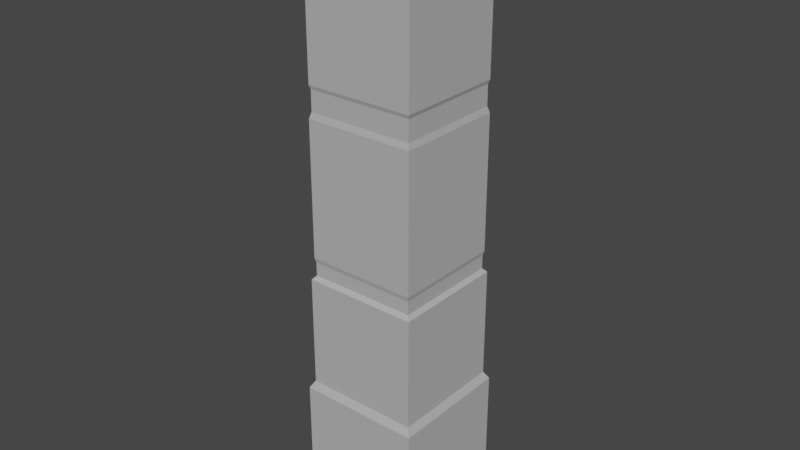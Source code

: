 # Source: bastya.blend  (saved by Blender 2.83.20; exported with 4.5.12 LTS)
import bpy
from mathutils import Matrix  # noqa: F401  (used for matrix-valued properties, if any)

bpy.ops.wm.read_factory_settings(use_empty=True)
scene = bpy.context.scene
scene.name = 'Scene'

# ---- collections
col_collection = bpy.data.collections.new('Collection'); scene.collection.children.link(col_collection)

# ---- materials (node trees are filled in below, after node groups)
mat_silverwall = bpy.data.materials.new('silverWall')
mat_silverwall.use_transparent_shadow = False

# ---- material node trees
mat_silverwall.use_nodes = True; mat_silverwall.node_tree.nodes.clear()
_N = mat_silverwall.node_tree.nodes; _L = mat_silverwall.node_tree.links
n0 = _N.new('ShaderNodeOutputMaterial'); n0.name = 'Material Output'; n0.location = (300, 300)
n1 = _N.new('ShaderNodeBsdfPrincipled'); n1.name = 'Principled BSDF'; n1.location = (10, 300)
n1.distribution = 'GGX'
n1.subsurface_method = 'BURLEY'
n1.inputs[0].default_value = (0.5222, 0.5222, 0.5222, 1.0)
n1.inputs[1].default_value = 0.1749
n1.inputs[2].default_value = 0.7409
n1.inputs[3].default_value = 1.45
n1.inputs[13].default_value = 0.3034
n1.inputs[14].default_value = (0.9373, 0.9373, 0.9373, 1.0)
n1.inputs[27].default_value = (0.0, 0.0, 0.0, 1.0)
n1.inputs[28].default_value = 1.0
_L.new(n1.outputs[0], n0.inputs[0])
n0.is_active_output = True

# ---- world
world_world = bpy.data.worlds.new('World'); scene.world = world_world
world_world.use_nodes = True; world_world.node_tree.nodes.clear()
_N = world_world.node_tree.nodes; _L = world_world.node_tree.links
n0 = _N.new('ShaderNodeOutputWorld'); n0.name = 'World Output'; n0.location = (300, 300)
n1 = _N.new('ShaderNodeBackground'); n1.name = 'Background'; n1.location = (10, 300)
n1.inputs[0].default_value = (0.05088, 0.05088, 0.05088, 1.0)
_L.new(n1.outputs[0], n0.inputs[0])
n0.is_active_output = True
world_world.color = (0.05088, 0.05088, 0.05088)
world_world.use_sun_shadow = False
world_world.sun_shadow_jitter_overblur = 0.0

# ---- meshes
me_cube = bpy.data.meshes.new('Cube')
me_cube.from_pydata([(1.0, 1.0, 1.0), (1.0, 1.0, -1.0), (1.0, -1.0, 1.0), (1.0, -1.0, -1.0), (-1.0, 1.0, 1.0), (-1.0, 1.0, -1.0), (-1.0, -1.0, 1.0), (-1.0, -1.0, -1.0), (0.9603, -0.9603, 1.069), (-0.9603, -0.9603, 1.069), (0.9603, 0.9603, 1.069), (-0.9603, 0.9603, 1.069), (0.9293, -0.9293, 1.121), (-0.9293, -0.9293, 1.121), (0.9293, 0.9293, 1.121), (-0.9293, 0.9293, 1.121), (0.9293, -0.9293, 2.935), (-0.9293, -0.9293, 2.935), (0.9293, 0.9293, 2.935), (-0.9293, 0.9293, 2.935), (0.8726, -0.8726, 2.999), (-0.8726, -0.8726, 2.999), (0.8726, 0.8726, 2.999), (-0.8726, 0.8726, 2.999), (0.8726, -0.8726, 3.217), (-0.8726, -0.8726, 3.217), (0.8726, 0.8726, 3.217), (-0.8726, 0.8726, 3.217), (0.8911, -0.8911, 3.293), (-0.8911, -0.8911, 3.293), (0.8911, 0.8911, 3.293), (-0.8911, 0.8911, 3.293), (0.8911, -0.8911, 5.489), (-0.8911, -0.8911, 5.489), (0.8911, 0.8911, 5.489), (-0.8911, 0.8911, 5.489), (0.8623, -0.8623, 5.585), (-0.8623, -0.8623, 5.585), (0.8623, 0.8623, 5.585), (-0.8623, 0.8623, 5.585), (0.8623, -0.8623, 5.916), (-0.8623, -0.8623, 5.916), (0.8623, 0.8623, 5.916), (-0.8623, 0.8623, 5.916), (0.8822, -0.8822, 5.978), (-0.8822, -0.8822, 5.978), (0.8822, 0.8822, 5.978), (-0.8822, 0.8822, 5.978), (0.8822, -0.8822, 7.632), (-0.8822, -0.8822, 7.632), (0.8822, 0.8822, 7.632), (-0.8822, 0.8822, 7.632), (0.9087, -0.9087, 7.713), (-0.9087, -0.9087, 7.713), (0.9087, 0.9087, 7.713), (-0.9087, 0.9087, 7.713), (0.7284, -0.7284, 8.277), (-0.7284, -0.7284, 8.277), (0.7284, 0.7284, 8.277), (-0.7284, 0.7284, 8.277), (0.9087, -0.9087, 8.277), (-0.9087, -0.9087, 8.277), (0.9087, 0.9087, 8.277), (-0.9087, 0.9087, 8.277), (0.7284, -0.7284, 7.809), (-0.7284, -0.7284, 7.809), (0.7284, 0.7284, 7.809), (-0.7284, 0.7284, 7.809), (0.4544, -0.9087, 8.277), (0.0, -0.9087, 8.277), (-0.4544, -0.9087, 8.277), (0.9087, 0.4544, 8.277), (0.9087, 0.0, 8.277), (0.9087, -0.4544, 8.277), (-0.9087, -0.4544, 8.277), (-0.9087, 0.0, 8.277), (-0.9087, 0.4544, 8.277), (-0.4544, 0.9087, 8.277), (0.0, 0.9087, 8.277), (0.4544, 0.9087, 8.277), (0.3642, -0.7284, 8.277), (0.0, -0.7284, 8.277), (-0.3642, -0.7284, 8.277), (0.7284, 0.3642, 8.277), (0.7284, 0.0, 8.277), (0.7284, -0.3642, 8.277), (-0.7284, -0.3642, 8.277), (-0.7284, 0.0, 8.277), (-0.7284, 0.3642, 8.277), (-0.3642, 0.7284, 8.277), (0.0, 0.7284, 8.277), (0.3642, 0.7284, 8.277), (0.8636, -0.8636, 8.277), (0.8186, -0.8186, 8.277), (0.7735, -0.7735, 8.277), (-0.7735, -0.7735, 8.277), (-0.8186, -0.8186, 8.277), (-0.8636, -0.8636, 8.277), (0.8636, 0.8636, 8.277), (0.8186, 0.8186, 8.277), (0.7735, 0.7735, 8.277), (-0.7735, 0.7735, 8.277), (-0.8186, 0.8186, 8.277), (-0.8636, 0.8636, 8.277), (-0.3867, 0.7735, 8.277), (-0.4093, 0.8186, 8.277), (-0.4318, 0.8636, 8.277), (0.0, 0.7735, 8.277), (0.0, 0.8186, 8.277), (0.0, 0.8636, 8.277), (0.3867, 0.7735, 8.277), (0.4093, 0.8186, 8.277), (0.4318, 0.8636, 8.277), (-0.7735, -0.3867, 8.277), (-0.8186, -0.4093, 8.277), (-0.8636, -0.4318, 8.277), (-0.7735, 0.0, 8.277), (-0.8186, 0.0, 8.277), (-0.8636, 0.0, 8.277), (-0.7735, 0.3867, 8.277), (-0.8186, 0.4093, 8.277), (-0.8636, 0.4318, 8.277), (0.7735, 0.3867, 8.277), (0.8186, 0.4093, 8.277), (0.8636, 0.4318, 8.277), (0.7735, 0.0, 8.277), (0.8186, 0.0, 8.277), (0.8636, 0.0, 8.277), (0.7735, -0.3867, 8.277), (0.8186, -0.4093, 8.277), (0.8636, -0.4318, 8.277), (0.3867, -0.7735, 8.277), (0.4093, -0.8186, 8.277), (0.4318, -0.8636, 8.277), (0.0, -0.7735, 8.277), (0.0, -0.8186, 8.277), (0.0, -0.8636, 8.277), (-0.3867, -0.7735, 8.277), (-0.4093, -0.8186, 8.277), (-0.4318, -0.8636, 8.277), (0.8636, -0.8636, 8.444), (0.8186, -0.8186, 8.444), (0.7735, -0.7735, 8.444), (-0.7735, -0.7735, 8.444), (-0.8186, -0.8186, 8.444), (-0.8636, -0.8636, 8.444), (0.8636, 0.8636, 8.444), (0.8186, 0.8186, 8.444), (0.7735, 0.7735, 8.444), (-0.7735, 0.7735, 8.444), (-0.8186, 0.8186, 8.444), (-0.8636, 0.8636, 8.444), (-0.3867, 0.7735, 8.444), (-0.4093, 0.8186, 8.444), (-0.4318, 0.8636, 8.444), (0.0, 0.7735, 8.444), (0.0, 0.8186, 8.444), (0.0, 0.8636, 8.444), (0.3867, 0.7735, 8.444), (0.4093, 0.8186, 8.444), (0.4318, 0.8636, 8.444), (-0.7735, -0.3867, 8.444), (-0.8186, -0.4093, 8.444), (-0.8636, -0.4318, 8.444), (-0.7735, 0.0, 8.444), (-0.8186, 0.0, 8.444), (-0.8636, 0.0, 8.444), (-0.7735, 0.3867, 8.444), (-0.8186, 0.4093, 8.444), (-0.8636, 0.4318, 8.444), (0.7735, 0.3867, 8.444), (0.8186, 0.4093, 8.444), (0.8636, 0.4318, 8.444), (0.7735, 0.0, 8.444), (0.8186, 0.0, 8.444), (0.8636, 0.0, 8.444), (0.7735, -0.3867, 8.444), (0.8186, -0.4093, 8.444), (0.8636, -0.4318, 8.444), (0.3867, -0.7735, 8.444), (0.4093, -0.8186, 8.444), (0.4318, -0.8636, 8.444), (0.0, -0.7735, 8.444), (0.0, -0.8186, 8.444), (0.0, -0.8636, 8.444), (-0.3867, -0.7735, 8.444), (-0.4093, -0.8186, 8.444), (-0.4318, -0.8636, 8.444), (-0.4298, -0.8597, 8.365), (-0.8597, -0.8597, 8.365), (0.8597, -0.4298, 8.365), (0.8597, -0.8597, 8.365), (-0.8597, 0.4298, 8.365), (-0.8597, 0.8597, 8.365), (0.4298, 0.8597, 8.365), (0.8597, 0.8597, 8.365), (-0.817, -0.817, 8.365), (-0.817, 0.817, 8.365), (0.4298, -0.8597, 8.365), (0.0, -0.8597, 8.365), (0.8597, 0.4298, 8.365), (0.8597, 0.0, 8.365), (-0.8597, -0.4298, 8.365), (-0.8597, 0.0, 8.365), (-0.4298, 0.8597, 8.365), (0.0, 0.8597, 8.365), (0.817, -0.817, 8.365), (0.817, 0.817, 8.365), (-0.4085, 0.817, 8.365), (0.0, 0.817, 8.365), (0.4085, 0.817, 8.365), (-0.817, -0.4085, 8.365), (-0.817, 0.0, 8.365), (-0.817, 0.4085, 8.365), (0.817, 0.4085, 8.365), (0.817, 0.0, 8.365), (0.817, -0.4085, 8.365), (0.4085, -0.817, 8.365), (0.0, -0.817, 8.365), (-0.4085, -0.817, 8.365), (-0.389, -0.778, 8.347), (-0.778, -0.778, 8.347), (0.778, -0.389, 8.347), (0.778, -0.778, 8.347), (-0.778, 0.389, 8.347), (-0.778, 0.778, 8.347), (0.389, 0.778, 8.347), (0.778, 0.778, 8.347), (0.8262, -0.8262, 8.347), (0.8262, 0.8262, 8.347), (0.389, -0.778, 8.347), (-2.538e-10, -0.778, 8.347), (0.778, 0.389, 8.347), (0.778, 2.538e-10, 8.347), (-0.778, -0.389, 8.347), (-0.778, 2.538e-10, 8.347), (-0.389, 0.778, 8.347), (-2.538e-10, 0.778, 8.347), (-0.8262, -0.8262, 8.347), (-0.8262, 0.8262, 8.347), (-0.4131, 0.8262, 8.347), (-2.538e-10, 0.8262, 8.347), (0.4131, 0.8262, 8.347), (-0.8262, -0.4131, 8.347), (-0.8262, 2.538e-10, 8.347), (-0.8262, 0.4131, 8.347), (0.8262, 0.4131, 8.347), (0.8262, 2.538e-10, 8.347), (0.8262, -0.4131, 8.347), (0.4131, -0.8262, 8.347), (-2.538e-10, -0.8262, 8.347), (-0.4131, -0.8262, 8.347), (0.8636, -0.8636, 8.565), (0.8186, -0.8186, 8.565), (0.7735, -0.7735, 8.565), (-0.7735, -0.7735, 8.565), (-0.8186, -0.8186, 8.565), (-0.8636, -0.8636, 8.565), (0.8636, 0.8636, 8.565), (0.8186, 0.8186, 8.565), (0.7735, 0.7735, 8.565), (-0.7735, 0.7735, 8.565), (-0.8186, 0.8186, 8.565), (-0.8636, 0.8636, 8.565), (-0.3867, 0.7735, 8.565), (-0.4093, 0.8186, 8.565), (-0.4318, 0.8636, 8.565), (0.0, 0.7735, 8.565), (0.0, 0.8186, 8.565), (0.0, 0.8636, 8.565), (0.3867, 0.7735, 8.565), (0.4093, 0.8186, 8.565), (0.4318, 0.8636, 8.565), (-0.7735, -0.3867, 8.565), (-0.8186, -0.4093, 8.565), (-0.8636, -0.4318, 8.565), (-0.7735, 0.0, 8.565), (-0.8186, 0.0, 8.565), (-0.8636, 0.0, 8.565), (-0.7735, 0.3867, 8.565), (-0.8186, 0.4093, 8.565), (-0.8636, 0.4318, 8.565), (0.7735, 0.3867, 8.565), (0.8186, 0.4093, 8.565), (0.8636, 0.4318, 8.565), (0.7735, 0.0, 8.565), (0.8186, 0.0, 8.565), (0.8636, 0.0, 8.565), (0.7735, -0.3867, 8.565), (0.8186, -0.4093, 8.565), (0.8636, -0.4318, 8.565), (0.3867, -0.7735, 8.565), (0.4093, -0.8186, 8.565), (0.4318, -0.8636, 8.565), (0.0, -0.7735, 8.565), (0.0, -0.8186, 8.565), (0.0, -0.8636, 8.565), (-0.3867, -0.7735, 8.565), (-0.4093, -0.8186, 8.565), (-0.4318, -0.8636, 8.565)], [], [(4, 6, 9, 11), (3, 2, 6, 7), (7, 6, 4, 5), (5, 1, 3, 7), (1, 0, 2, 3), (5, 4, 0, 1), (11, 9, 13, 15), (2, 0, 10, 8), (0, 4, 11, 10), (6, 2, 8, 9), (15, 13, 17, 19), (9, 8, 12, 13), (10, 11, 15, 14), (8, 10, 14, 12), (18, 19, 23, 22), (13, 12, 16, 17), (14, 15, 19, 18), (12, 14, 18, 16), (23, 21, 25, 27), (16, 18, 22, 20), (19, 17, 21, 23), (17, 16, 20, 21), (25, 24, 28, 29), (21, 20, 24, 25), (22, 23, 27, 26), (20, 22, 26, 24), (30, 31, 35, 34), (26, 27, 31, 30), (24, 26, 30, 28), (27, 25, 29, 31), (35, 33, 37, 39), (28, 30, 34, 32), (31, 29, 33, 35), (29, 28, 32, 33), (38, 39, 43, 42), (33, 32, 36, 37), (34, 35, 39, 38), (32, 34, 38, 36), (40, 42, 46, 44), (36, 38, 42, 40), (39, 37, 41, 43), (37, 36, 40, 41), (47, 45, 49, 51), (43, 41, 45, 47), (41, 40, 44, 45), (42, 43, 47, 46), (50, 51, 55, 54), (45, 44, 48, 49), (46, 47, 51, 50), (44, 46, 50, 48), (55, 53, 61, 74, 75, 76, 63), (48, 50, 54, 52), (51, 49, 53, 55), (49, 48, 52, 53), (58, 91, 90, 89, 59, 67, 66), (53, 52, 60, 68, 69, 70, 61), (54, 55, 63, 77, 78, 79, 62), (52, 54, 62, 71, 72, 73, 60), (121, 103, 197, 213), (97, 61, 189, 196), (69, 68, 198, 199), (76, 121, 213, 192), (66, 67, 65, 64), (56, 85, 84, 83, 58, 66, 64), (59, 88, 87, 86, 57, 65, 67), (57, 82, 81, 80, 56, 64, 65), (103, 106, 77, 63), (68, 133, 217, 198), (109, 112, 79, 78), (59, 89, 104, 101), (101, 104, 105, 102), (102, 105, 106, 103), (56, 94, 228, 223), (108, 109, 157, 156), (132, 131, 179, 180), (90, 91, 110, 107), (107, 110, 111, 108), (108, 111, 112, 109), (90, 107, 241, 237), (103, 121, 169, 151), (131, 134, 182, 179), (97, 115, 74, 61), (109, 78, 205, 209), (118, 121, 76, 75), (57, 86, 113, 95), (95, 113, 114, 96), (96, 114, 115, 97), (101, 119, 245, 239), (96, 97, 145, 144), (107, 108, 156, 155), (87, 88, 119, 116), (116, 119, 120, 117), (117, 120, 121, 118), (91, 58, 227, 226), (95, 96, 144, 143), (130, 129, 177, 178), (98, 124, 71, 62), (130, 92, 206, 216), (127, 130, 73, 72), (58, 83, 122, 100), (100, 122, 123, 99), (99, 123, 124, 98), (57, 95, 238, 221), (119, 101, 149, 167), (129, 128, 176, 177), (84, 85, 128, 125), (125, 128, 129, 126), (126, 129, 130, 127), (80, 81, 231, 230), (117, 118, 166, 165), (92, 130, 178, 140), (92, 133, 68, 60), (106, 109, 209, 208), (136, 139, 70, 69), (56, 80, 131, 94), (94, 131, 132, 93), (93, 132, 133, 92), (88, 59, 225, 224), (109, 106, 154, 157), (94, 93, 141, 142), (81, 82, 137, 134), (134, 137, 138, 135), (135, 138, 139, 136), (128, 85, 222, 248), (116, 117, 165, 164), (106, 105, 153, 154), (171, 170, 282, 283), (148, 147, 259, 260), (181, 180, 292, 293), (151, 169, 281, 263), (147, 146, 258, 259), (180, 179, 291, 292), (158, 148, 260, 270), (144, 145, 257, 256), (140, 178, 290, 252), (157, 154, 266, 269), (167, 149, 261, 279), (143, 144, 256, 255), (145, 187, 299, 257), (166, 163, 275, 278), (142, 141, 253, 254), (176, 142, 254, 288), (120, 119, 167, 168), (110, 100, 148, 158), (133, 132, 180, 181), (121, 120, 168, 169), (99, 98, 146, 147), (136, 133, 181, 184), (122, 125, 173, 170), (100, 99, 147, 148), (98, 112, 160, 146), (123, 122, 170, 171), (111, 110, 158, 159), (124, 123, 171, 172), (134, 135, 183, 182), (112, 111, 159, 160), (127, 124, 172, 175), (101, 102, 150, 149), (135, 136, 184, 183), (113, 116, 164, 161), (102, 103, 151, 150), (137, 95, 143, 185), (114, 113, 161, 162), (115, 114, 162, 163), (125, 126, 174, 173), (118, 115, 163, 166), (97, 139, 187, 145), (126, 127, 175, 174), (138, 137, 185, 186), (104, 107, 155, 152), (128, 94, 142, 176), (105, 104, 152, 153), (93, 92, 140, 141), (139, 138, 186, 187), (219, 196, 189, 188), (216, 206, 191, 190), (213, 197, 193, 192), (210, 207, 195, 194), (208, 209, 205, 204), (211, 212, 203, 202), (214, 215, 201, 200), (217, 218, 199, 198), (61, 70, 188, 189), (98, 62, 195, 207), (71, 124, 214, 200), (60, 73, 190, 191), (79, 112, 210, 194), (72, 71, 200, 201), (133, 136, 218, 217), (103, 63, 193, 197), (136, 69, 199, 218), (63, 76, 192, 193), (112, 98, 207, 210), (62, 79, 194, 195), (74, 115, 211, 202), (75, 74, 202, 203), (124, 127, 215, 214), (127, 72, 201, 215), (70, 139, 219, 188), (77, 106, 208, 204), (115, 118, 212, 211), (78, 77, 204, 205), (139, 97, 196, 219), (118, 75, 203, 212), (92, 60, 191, 206), (73, 130, 216, 190), (236, 237, 241, 240), (226, 227, 229, 242), (234, 235, 244, 243), (224, 225, 239, 245), (232, 233, 247, 246), (222, 223, 228, 248), (230, 231, 250, 249), (220, 221, 238, 251), (131, 80, 230, 249), (119, 88, 224, 245), (134, 131, 249, 250), (83, 84, 233, 232), (100, 110, 242, 229), (58, 100, 229, 227), (122, 83, 232, 246), (110, 91, 226, 242), (125, 122, 246, 247), (86, 87, 235, 234), (81, 134, 250, 231), (59, 101, 239, 225), (113, 86, 234, 243), (116, 113, 243, 244), (95, 137, 251, 238), (84, 125, 247, 233), (89, 90, 237, 236), (137, 82, 220, 251), (104, 89, 236, 240), (107, 104, 240, 241), (82, 57, 221, 220), (94, 128, 248, 228), (87, 116, 244, 235), (85, 56, 223, 222), (264, 267, 268, 265), (265, 268, 269, 266), (270, 260, 259, 271), (271, 259, 258, 272), (273, 276, 277, 274), (274, 277, 278, 275), (279, 261, 262, 280), (280, 262, 263, 281), (282, 285, 286, 283), (283, 286, 287, 284), (288, 254, 253, 289), (289, 253, 252, 290), (291, 294, 295, 292), (292, 295, 296, 293), (297, 255, 256, 298), (298, 256, 257, 299), (146, 160, 272, 258), (182, 183, 295, 294), (149, 150, 262, 261), (172, 171, 283, 284), (162, 161, 273, 274), (183, 184, 296, 295), (150, 151, 263, 262), (173, 174, 286, 285), (163, 162, 274, 275), (186, 185, 297, 298), (153, 152, 264, 265), (174, 175, 287, 286), (164, 165, 277, 276), (187, 186, 298, 299), (154, 153, 265, 266), (177, 176, 288, 289), (165, 166, 278, 277), (179, 182, 294, 291), (155, 156, 268, 267), (178, 177, 289, 290), (168, 167, 279, 280), (156, 157, 269, 268), (170, 173, 285, 282), (169, 168, 280, 281), (184, 181, 293, 296), (159, 158, 270, 271), (161, 164, 276, 273), (185, 143, 255, 297), (160, 159, 271, 272), (175, 172, 284, 287), (141, 140, 252, 253), (152, 155, 267, 264)])
_uv = me_cube.uv_layers.new(name='UVMap')
_uv.uv.foreach_set('vector', [0.3278, 0.1836, 0.3318, 0.1059, 0.3368, 0.00976, 0.3248, 0.219, 0.4837, 0.15, 0.5197, 0.1674, 0.3318, 0.1059, 0.4253, 0.08423, 0.4253, 0.08423, 0.3318, 0.1059, 0.3278, 0.1836, 0.476, 0.08449, 0.476, 0.08449, 0.5245, 0.08602, 0.4837, 0.15, 0.4253, 0.08423, 0.5245, 0.08602, 0.6093, 0.1783, 0.5197, 0.1674, 0.4837, 0.15, 0.476, 0.08449, 0.3278, 0.1836, 0.6093, 0.1783, 0.5245, 0.08602, 0.3248, 0.219, 0.3368, 0.00976, 0.3217, 0.2928, 0.3218, 0.2457, 0.5197, 0.1674, 0.6093, 0.1783, 0.5976, 0.2217, 0.5248, 0.008714, 0.6093, 0.1783, 0.3278, 0.1836, 0.3248, 0.219, 0.5976, 0.2217, 0.3318, 0.1059, 0.5197, 0.1674, 0.5248, 0.008714, 0.3368, 0.00976, 0.3218, 0.2457, 0.3217, 0.2928, 0.3197, 0.3246, 0.4312, 0.2595, 0.3368, 0.00976, 0.5248, 0.008714, 0.6958, 0.01142, 0.3217, 0.2928, 0.5976, 0.2217, 0.3248, 0.219, 0.3218, 0.2457, 0.587, 0.2415, 0.5248, 0.008714, 0.5976, 0.2217, 0.587, 0.2415, 0.6958, 0.01142, 0.4727, 0.3115, 0.4312, 0.2595, 0.4708, 0.3381, 0.4716, 0.3409, 0.3217, 0.2928, 0.6958, 0.01142, 0.7137, 0.3372, 0.3197, 0.3246, 0.587, 0.2415, 0.3218, 0.2457, 0.4312, 0.2595, 0.4727, 0.3115, 0.6958, 0.01142, 0.587, 0.2415, 0.4727, 0.3115, 0.7137, 0.3372, 0.4708, 0.3381, 0.3163, 0.4141, 0.4696, 0.3691, 0.4701, 0.3679, 0.7137, 0.3372, 0.4727, 0.3115, 0.4716, 0.3409, 0.4708, 0.3425, 0.4312, 0.2595, 0.3197, 0.3246, 0.3163, 0.4141, 0.4708, 0.3381, 0.3197, 0.3246, 0.7137, 0.3372, 0.4708, 0.3425, 0.3163, 0.4141, 0.4696, 0.3691, 0.4702, 0.3705, 0.4697, 0.3983, 0.4693, 0.3976, 0.3163, 0.4141, 0.4708, 0.3425, 0.4702, 0.3705, 0.4696, 0.3691, 0.4716, 0.3409, 0.4708, 0.3381, 0.4701, 0.3679, 0.4708, 0.3697, 0.4708, 0.3425, 0.4716, 0.3409, 0.4708, 0.3697, 0.4702, 0.3705, 0.4698, 0.3985, 0.4694, 0.3977, 0.4681, 0.471, 0.4681, 0.4707, 0.4708, 0.3697, 0.4701, 0.3679, 0.4694, 0.3977, 0.4698, 0.3985, 0.4702, 0.3705, 0.4708, 0.3697, 0.4698, 0.3985, 0.4697, 0.3983, 0.4701, 0.3679, 0.4696, 0.3691, 0.4693, 0.3976, 0.4694, 0.3977, 0.4681, 0.471, 0.4681, 0.4683, 0.4669, 0.4961, 0.4669, 0.5015, 0.4697, 0.3983, 0.4698, 0.3985, 0.4681, 0.4707, 0.4682, 0.4682, 0.4694, 0.3977, 0.4693, 0.3976, 0.4681, 0.4683, 0.4681, 0.471, 0.4693, 0.3976, 0.4697, 0.3983, 0.4682, 0.4682, 0.4681, 0.4683, 0.4681, 0.5006, 0.4669, 0.5015, 0.4661, 0.5326, 0.4677, 0.5312, 0.4681, 0.4683, 0.4682, 0.4682, 0.4681, 0.4956, 0.4669, 0.4961, 0.4681, 0.4707, 0.4681, 0.471, 0.4669, 0.5015, 0.4681, 0.5006, 0.4682, 0.4682, 0.4681, 0.4707, 0.4681, 0.5006, 0.4681, 0.4956, 0.4678, 0.5235, 0.4677, 0.5312, 0.468, 0.5612, 0.468, 0.5504, 0.4681, 0.4956, 0.4681, 0.5006, 0.4677, 0.5312, 0.4678, 0.5235, 0.4669, 0.5015, 0.4669, 0.4961, 0.4661, 0.5243, 0.4661, 0.5326, 0.4669, 0.4961, 0.4681, 0.4956, 0.4678, 0.5235, 0.4661, 0.5243, 0.4647, 0.5634, 0.4646, 0.5516, 0.4659, 0.5991, 0.4649, 0.6251, 0.4661, 0.5326, 0.4661, 0.5243, 0.4646, 0.5516, 0.4647, 0.5634, 0.4661, 0.5243, 0.4678, 0.5235, 0.468, 0.5504, 0.4646, 0.5516, 0.4677, 0.5312, 0.4661, 0.5326, 0.4647, 0.5634, 0.468, 0.5612, 0.4644, 0.6193, 0.4649, 0.6251, 0.4602, 0.666, 0.4686, 0.655, 0.4646, 0.5516, 0.468, 0.5504, 0.4657, 0.5967, 0.4659, 0.5991, 0.468, 0.5612, 0.4647, 0.5634, 0.4649, 0.6251, 0.4644, 0.6193, 0.468, 0.5504, 0.468, 0.5612, 0.4644, 0.6193, 0.4657, 0.5967, 0.4602, 0.666, 0.4604, 0.6187, 0.4626, 0.637, 0.4596, 0.6494, 0.462, 0.6593, 0.4665, 0.6793, 0.4677, 0.6917, 0.4657, 0.5967, 0.4644, 0.6193, 0.4686, 0.655, 0.4693, 0.6159, 0.4649, 0.6251, 0.4659, 0.5991, 0.4604, 0.6187, 0.4602, 0.666, 0.4659, 0.5991, 0.4657, 0.5967, 0.4693, 0.6159, 0.4604, 0.6187, 0.4759, 0.6939, 0.4749, 0.7133, 0.4696, 0.7559, 0.4574, 0.7475, 0.4522, 0.7107, 0.4592, 0.7075, 0.4746, 0.6963, 0.4604, 0.6187, 0.4693, 0.6159, 0.4683, 0.6344, 0.4653, 0.6348, 0.4646, 0.6341, 0.4652, 0.6363, 0.4626, 0.637, 0.4686, 0.655, 0.4602, 0.666, 0.4677, 0.6917, 0.4608, 0.7319, 0.4598, 0.7385, 0.4681, 0.6974, 0.4649, 0.6792, 0.4693, 0.6159, 0.4686, 0.655, 0.4649, 0.6792, 0.4661, 0.6657, 0.4674, 0.6537, 0.4712, 0.6405, 0.4683, 0.6344, 0.8688, 0.5656, 0.8688, 0.5062, 0.8688, 0.5062, 0.8688, 0.5656, 0.4612, 0.6403, 0.4626, 0.637, 0.4625, 0.6389, 0.4624, 0.6394, 0.4646, 0.6341, 0.4653, 0.6348, 0.4653, 0.6365, 0.4648, 0.636, 0.4665, 0.6793, 0.4624, 0.6849, 0.463, 0.6762, 0.4663, 0.6785, 0.4746, 0.6963, 0.4592, 0.7075, 0.4575, 0.6619, 0.4711, 0.6574, 0.4703, 0.6481, 0.4734, 0.6527, 0.4735, 0.667, 0.4738, 0.6767, 0.4759, 0.6939, 0.4746, 0.6963, 0.4711, 0.6574, 0.4522, 0.7107, 0.4561, 0.6928, 0.4549, 0.6735, 0.4562, 0.6618, 0.4578, 0.6521, 0.4575, 0.6619, 0.4592, 0.7075, 0.4578, 0.6521, 0.4625, 0.6485, 0.464, 0.6469, 0.4665, 0.646, 0.4703, 0.6481, 0.4711, 0.6574, 0.4575, 0.6619, 0.4617, 0.6951, 0.4593, 0.7515, 0.4608, 0.7319, 0.4677, 0.6917, 0.4653, 0.6348, 0.466, 0.638, 0.4654, 0.637, 0.4653, 0.6365, 0.4603, 0.7754, 0.4706, 0.699, 0.4681, 0.6974, 0.4598, 0.7385, 0.4522, 0.7107, 0.4574, 0.7475, 0.4564, 0.7597, 0.456, 0.7035, 0.456, 0.7035, 0.4564, 0.7597, 0.4578, 0.7566, 0.4583, 0.6991, 0.4583, 0.6991, 0.4578, 0.7566, 0.4593, 0.7515, 0.4617, 0.6951, 0.4703, 0.6481, 0.4694, 0.6449, 0.4697, 0.6452, 0.4702, 0.6458, 0.4644, 0.7839, 0.4603, 0.7754, 0.4681, 0.8523, 0.4651, 0.8676, 0.4665, 0.6408, 0.4665, 0.6433, 0.4659, 0.6413, 0.4659, 0.6406, 0.4696, 0.7559, 0.4749, 0.7133, 0.4735, 0.7066, 0.469, 0.787, 0.469, 0.787, 0.4735, 0.7066, 0.4723, 0.7029, 0.4644, 0.7839, 0.4644, 0.7839, 0.4723, 0.7029, 0.4706, 0.699, 0.4603, 0.7754, 0.4696, 0.7559, 0.469, 0.787, 0.4656, 0.7773, 0.4652, 0.7726, 0.4617, 0.6951, 0.4624, 0.6849, 0.461, 0.6895, 0.4603, 0.6963, 0.4665, 0.6433, 0.4639, 0.6436, 0.4643, 0.6413, 0.4659, 0.6413, 0.4612, 0.6403, 0.4592, 0.6545, 0.4596, 0.6494, 0.4626, 0.637, 0.4603, 0.7754, 0.4598, 0.7385, 0.4637, 0.757, 0.4629, 0.7634, 0.4592, 0.6617, 0.4624, 0.6849, 0.4665, 0.6793, 0.462, 0.6593, 0.4578, 0.6521, 0.4562, 0.6618, 0.4577, 0.6603, 0.4591, 0.6474, 0.4591, 0.6474, 0.4577, 0.6603, 0.4586, 0.6575, 0.4598, 0.6437, 0.4598, 0.6437, 0.4586, 0.6575, 0.4592, 0.6545, 0.4612, 0.6403, 0.8564, 0.5186, 0.8564, 0.5718, 0.8564, 0.5718, 0.8564, 0.5186, 0.4598, 0.6437, 0.4612, 0.6403, 0.4612, 0.6426, 0.4608, 0.6435, 0.469, 0.787, 0.4644, 0.7839, 0.4651, 0.8676, 0.4623, 0.8784, 0.4549, 0.6735, 0.4561, 0.6928, 0.4586, 0.6917, 0.4563, 0.6683, 0.4563, 0.6683, 0.4586, 0.6917, 0.4607, 0.6884, 0.4575, 0.6651, 0.4575, 0.6651, 0.4607, 0.6884, 0.4624, 0.6849, 0.4592, 0.6617, 0.4749, 0.7133, 0.4759, 0.6939, 0.474, 0.6922, 0.4739, 0.7083, 0.4591, 0.6474, 0.4598, 0.6437, 0.4608, 0.6435, 0.4606, 0.6445, 0.4719, 0.6429, 0.4725, 0.6457, 0.4718, 0.645, 0.4716, 0.6442, 0.4674, 0.6861, 0.4691, 0.6674, 0.4661, 0.6657, 0.4649, 0.6792, 0.6312, 0.6844, 0.6312, 0.7438, 0.6312, 0.7438, 0.6312, 0.6844, 0.4686, 0.659, 0.4719, 0.6429, 0.4712, 0.6405, 0.4674, 0.6537, 0.4759, 0.6939, 0.4738, 0.6767, 0.4724, 0.6726, 0.4717, 0.6926, 0.4717, 0.6926, 0.4724, 0.6726, 0.4711, 0.6701, 0.4692, 0.6895, 0.4692, 0.6895, 0.4711, 0.6701, 0.4691, 0.6674, 0.4674, 0.6861, 0.4578, 0.6521, 0.4591, 0.6474, 0.4592, 0.6488, 0.4591, 0.6492, 0.4586, 0.6917, 0.456, 0.7035, 0.458, 0.6984, 0.4593, 0.6913, 0.4725, 0.6457, 0.4727, 0.6486, 0.472, 0.6457, 0.4718, 0.645, 0.4735, 0.667, 0.4734, 0.6527, 0.4727, 0.6486, 0.4714, 0.6652, 0.4714, 0.6652, 0.4727, 0.6486, 0.4725, 0.6457, 0.4698, 0.6622, 0.4698, 0.6622, 0.4725, 0.6457, 0.4719, 0.6429, 0.4686, 0.659, 0.4665, 0.646, 0.464, 0.6469, 0.4644, 0.645, 0.4662, 0.6444, 0.4575, 0.6651, 0.4592, 0.6617, 0.4583, 0.6626, 0.4576, 0.6635, 0.4686, 0.6387, 0.4719, 0.6429, 0.4716, 0.6442, 0.4695, 0.6415, 0.4686, 0.6387, 0.466, 0.638, 0.4653, 0.6348, 0.4683, 0.6344, 0.8094, 0.5062, 0.75, 0.5062, 0.75, 0.5062, 0.8094, 0.5062, 0.4642, 0.6376, 0.4644, 0.6398, 0.4652, 0.6363, 0.4646, 0.6341, 0.4703, 0.6481, 0.4665, 0.646, 0.4665, 0.6433, 0.4694, 0.6449, 0.4694, 0.6449, 0.4665, 0.6433, 0.4665, 0.6408, 0.4686, 0.6417, 0.4686, 0.6417, 0.4665, 0.6408, 0.466, 0.638, 0.4686, 0.6387, 0.4561, 0.6928, 0.4522, 0.7107, 0.4548, 0.7068, 0.4566, 0.6934, 0.4603, 0.7754, 0.4593, 0.7515, 0.4574, 0.7818, 0.4681, 0.8523, 0.4694, 0.6449, 0.4686, 0.6417, 0.4696, 0.6423, 0.47, 0.6433, 0.464, 0.6469, 0.4625, 0.6485, 0.4631, 0.6456, 0.4639, 0.6436, 0.4639, 0.6436, 0.4631, 0.6456, 0.464, 0.6427, 0.4638, 0.6406, 0.4638, 0.6406, 0.464, 0.6427, 0.4644, 0.6398, 0.4642, 0.6376, 0.4727, 0.6486, 0.4734, 0.6527, 0.4725, 0.6502, 0.4721, 0.6494, 0.4563, 0.6683, 0.4575, 0.6651, 0.4576, 0.6635, 0.457, 0.6643, 0.4593, 0.7515, 0.4578, 0.7566, 0.4521, 0.7858, 0.4574, 0.7818, 0.4707, 0.6685, 0.4714, 0.6691, 0.4711, 0.6684, 0.4706, 0.6683, 0.4712, 0.6926, 0.4701, 0.6914, 0.4706, 0.6916, 0.4715, 0.6925, 0.4658, 0.6399, 0.4659, 0.6406, 0.4656, 0.6405, 0.4657, 0.6404, 0.4603, 0.6963, 0.461, 0.6895, 0.4604, 0.6905, 0.4602, 0.697, 0.4701, 0.6914, 0.4692, 0.6904, 0.4697, 0.6911, 0.4706, 0.6916, 0.4659, 0.6406, 0.4659, 0.6413, 0.4657, 0.6407, 0.4656, 0.6405, 0.4726, 0.7012, 0.4712, 0.6926, 0.4715, 0.6925, 0.4724, 0.7002, 0.4608, 0.6435, 0.4612, 0.6426, 0.4613, 0.6432, 0.4612, 0.6435, 0.4695, 0.6415, 0.4716, 0.6442, 0.4713, 0.6446, 0.4697, 0.642, 0.4681, 0.8523, 0.4574, 0.7818, 0.4558, 0.789, 0.4808, 0.9095, 0.4593, 0.6913, 0.458, 0.6984, 0.4586, 0.6973, 0.4592, 0.691, 0.4606, 0.6445, 0.4608, 0.6435, 0.4612, 0.6435, 0.4611, 0.6438, 0.4612, 0.6426, 0.4633, 0.6421, 0.4629, 0.6427, 0.4613, 0.6432, 0.4583, 0.6626, 0.4587, 0.6578, 0.4584, 0.6585, 0.4582, 0.663, 0.47, 0.6433, 0.4696, 0.6423, 0.47, 0.6423, 0.4703, 0.6428, 0.472, 0.6457, 0.47, 0.6433, 0.4703, 0.6428, 0.4718, 0.6451, 0.4607, 0.6884, 0.4586, 0.6917, 0.4593, 0.6913, 0.4602, 0.6904, 0.4735, 0.7066, 0.4717, 0.6926, 0.4712, 0.6926, 0.4726, 0.7012, 0.466, 0.638, 0.4665, 0.6408, 0.4659, 0.6406, 0.4658, 0.6399, 0.4624, 0.6849, 0.4607, 0.6884, 0.4602, 0.6904, 0.461, 0.6895, 0.4692, 0.6895, 0.4674, 0.6861, 0.4692, 0.6904, 0.4701, 0.6914, 0.4642, 0.6376, 0.466, 0.638, 0.4658, 0.6399, 0.4643, 0.6398, 0.4724, 0.6726, 0.4714, 0.6652, 0.4707, 0.6645, 0.4714, 0.6691, 0.4717, 0.6926, 0.4692, 0.6895, 0.4701, 0.6914, 0.4712, 0.6926, 0.4674, 0.6861, 0.4706, 0.699, 0.471, 0.6992, 0.4692, 0.6904, 0.4711, 0.6701, 0.4724, 0.6726, 0.4714, 0.6691, 0.4707, 0.6685, 0.4723, 0.7029, 0.4735, 0.7066, 0.4726, 0.7012, 0.4719, 0.7003, 0.4691, 0.6674, 0.4711, 0.6701, 0.4707, 0.6685, 0.47, 0.6678, 0.4639, 0.6436, 0.4638, 0.6406, 0.4643, 0.6405, 0.4643, 0.6413, 0.4706, 0.699, 0.4723, 0.7029, 0.4719, 0.7003, 0.471, 0.6992, 0.4686, 0.659, 0.4691, 0.6674, 0.47, 0.6678, 0.4695, 0.6628, 0.456, 0.7035, 0.4583, 0.6991, 0.4591, 0.6974, 0.458, 0.6984, 0.4638, 0.6406, 0.4642, 0.6376, 0.4643, 0.6398, 0.4643, 0.6405, 0.4577, 0.6603, 0.4563, 0.6683, 0.457, 0.6643, 0.4578, 0.6596, 0.4583, 0.6991, 0.4617, 0.6951, 0.4603, 0.6963, 0.4591, 0.6974, 0.4631, 0.6456, 0.4591, 0.6474, 0.4606, 0.6445, 0.4629, 0.6436, 0.4586, 0.6575, 0.4577, 0.6603, 0.4578, 0.6596, 0.4583, 0.6587, 0.4592, 0.6545, 0.4586, 0.6575, 0.4583, 0.6587, 0.4587, 0.6578, 0.4714, 0.6652, 0.4698, 0.6622, 0.47, 0.6636, 0.4707, 0.6645, 0.4592, 0.6617, 0.4592, 0.6545, 0.4587, 0.6578, 0.4583, 0.6626, 0.4612, 0.6403, 0.4644, 0.6398, 0.4633, 0.6421, 0.4612, 0.6426, 0.4698, 0.6622, 0.4686, 0.659, 0.4695, 0.6628, 0.47, 0.6636, 0.464, 0.6427, 0.4631, 0.6456, 0.4629, 0.6436, 0.4632, 0.6429, 0.4564, 0.7597, 0.469, 0.787, 0.4623, 0.8784, 0.4472, 0.7906, 0.4727, 0.6486, 0.4694, 0.6449, 0.47, 0.6433, 0.472, 0.6457, 0.4578, 0.7566, 0.4564, 0.7597, 0.4472, 0.7906, 0.4521, 0.7858, 0.4686, 0.6417, 0.4686, 0.6387, 0.4695, 0.6415, 0.4696, 0.6423, 0.4644, 0.6398, 0.464, 0.6427, 0.4632, 0.6429, 0.4633, 0.6421, 0.8094, 0.7438, 0.8688, 0.7438, 0.875, 0.75, 0.8125, 0.75, 0.6312, 0.6844, 0.6312, 0.7438, 0.625, 0.75, 0.625, 0.6875, 0.8688, 0.5656, 0.8688, 0.5062, 0.875, 0.5, 0.875, 0.5625, 0.6906, 0.5062, 0.6312, 0.5062, 0.625, 0.5, 0.6875, 0.5, 0.8094, 0.5062, 0.75, 0.5062, 0.75, 0.5, 0.8125, 0.5, 0.8688, 0.6844, 0.8688, 0.625, 0.875, 0.625, 0.875, 0.6875, 0.6312, 0.5656, 0.6312, 0.625, 0.625, 0.625, 0.625, 0.5625, 0.6906, 0.7438, 0.75, 0.7438, 0.75, 0.75, 0.6875, 0.75, 0.4626, 0.637, 0.4652, 0.6363, 0.4644, 0.6382, 0.4625, 0.6389, 0.4674, 0.6861, 0.4649, 0.6792, 0.4672, 0.6844, 0.4683, 0.6863, 0.4661, 0.6657, 0.4691, 0.6674, 0.4683, 0.6662, 0.4674, 0.6661, 0.4683, 0.6344, 0.4712, 0.6405, 0.4712, 0.6419, 0.4692, 0.6373, 0.4681, 0.6974, 0.4706, 0.699, 0.4701, 0.6988, 0.4689, 0.6984, 0.4674, 0.6537, 0.4661, 0.6657, 0.4674, 0.6661, 0.4684, 0.6567, 0.466, 0.638, 0.4642, 0.6376, 0.4647, 0.6366, 0.4654, 0.637, 0.4617, 0.6951, 0.4677, 0.6917, 0.4692, 0.6928, 0.4711, 0.6978, 0.4642, 0.6376, 0.4646, 0.6341, 0.4648, 0.636, 0.4647, 0.6366, 0.4677, 0.6917, 0.4665, 0.6793, 0.4663, 0.6785, 0.4692, 0.6928, 0.6906, 0.5062, 0.6312, 0.5062, 0.6312, 0.5062, 0.6906, 0.5062, 0.4649, 0.6792, 0.4681, 0.6974, 0.4689, 0.6984, 0.4672, 0.6844, 0.4596, 0.6494, 0.4592, 0.6545, 0.4587, 0.6538, 0.4591, 0.6526, 0.462, 0.6593, 0.4596, 0.6494, 0.4591, 0.6526, 0.4609, 0.6605, 0.6312, 0.5656, 0.6312, 0.625, 0.6312, 0.625, 0.6312, 0.5656, 0.4686, 0.659, 0.4674, 0.6537, 0.4684, 0.6567, 0.469, 0.6577, 0.4652, 0.6363, 0.4644, 0.6398, 0.4643, 0.6386, 0.4644, 0.6382, 0.4608, 0.7319, 0.4593, 0.7515, 0.4573, 0.7475, 0.4581, 0.7431, 0.8688, 0.6844, 0.8688, 0.625, 0.8688, 0.625, 0.8688, 0.6844, 0.4598, 0.7385, 0.4608, 0.7319, 0.4581, 0.7431, 0.4637, 0.757, 0.8094, 0.7438, 0.8688, 0.7438, 0.8688, 0.7438, 0.8094, 0.7438, 0.4592, 0.6617, 0.462, 0.6593, 0.4609, 0.6605, 0.46, 0.6609, 0.4686, 0.6387, 0.4683, 0.6344, 0.4692, 0.6373, 0.4696, 0.6382, 0.4712, 0.6405, 0.4719, 0.6429, 0.4716, 0.6422, 0.4712, 0.6419, 0.8001, 0.5248, 0.75, 0.5248, 0.75, 0.5186, 0.8032, 0.5186, 0.6999, 0.5248, 0.6498, 0.5248, 0.6436, 0.5186, 0.6968, 0.5186, 0.8502, 0.6751, 0.8502, 0.625, 0.8564, 0.625, 0.8564, 0.6782, 0.8502, 0.5749, 0.8502, 0.5248, 0.8564, 0.5186, 0.8564, 0.5718, 0.6498, 0.5749, 0.6498, 0.625, 0.6436, 0.625, 0.6436, 0.5718, 0.6498, 0.6751, 0.6498, 0.7252, 0.6436, 0.7314, 0.6436, 0.6782, 0.6999, 0.7252, 0.75, 0.7252, 0.75, 0.7314, 0.6968, 0.7314, 0.8001, 0.7252, 0.8502, 0.7252, 0.8564, 0.7314, 0.8032, 0.7314, 0.4665, 0.6433, 0.4665, 0.646, 0.4662, 0.6444, 0.4662, 0.644, 0.4586, 0.6917, 0.4561, 0.6928, 0.4566, 0.6934, 0.4573, 0.6936, 0.75, 0.7314, 0.6968, 0.7314, 0.6968, 0.7314, 0.75, 0.7314, 0.4738, 0.6767, 0.4735, 0.667, 0.4727, 0.6662, 0.4728, 0.6744, 0.6436, 0.5186, 0.6968, 0.5186, 0.6968, 0.5186, 0.6436, 0.5186, 0.4759, 0.6939, 0.4717, 0.6926, 0.4727, 0.691, 0.474, 0.6922, 0.4724, 0.6726, 0.4738, 0.6767, 0.4728, 0.6744, 0.4722, 0.674, 0.4735, 0.7066, 0.4749, 0.7133, 0.4739, 0.7083, 0.4732, 0.7067, 0.6436, 0.625, 0.6436, 0.5718, 0.6436, 0.5718, 0.6436, 0.625, 0.4562, 0.6618, 0.4549, 0.6735, 0.456, 0.6703, 0.4566, 0.6608, 0.464, 0.6469, 0.4639, 0.6436, 0.4644, 0.6445, 0.4644, 0.645, 0.4522, 0.7107, 0.456, 0.7035, 0.4558, 0.7068, 0.4548, 0.7068, 0.4577, 0.6603, 0.4562, 0.6618, 0.4566, 0.6608, 0.4573, 0.6603, 0.8564, 0.625, 0.8564, 0.6782, 0.8564, 0.6782, 0.8564, 0.625, 0.4591, 0.6474, 0.4631, 0.6456, 0.4621, 0.6467, 0.4592, 0.6488, 0.4735, 0.667, 0.4714, 0.6652, 0.4721, 0.6659, 0.4727, 0.6662, 0.4574, 0.7475, 0.4696, 0.7559, 0.4652, 0.7726, 0.4576, 0.755, 0.4631, 0.6456, 0.4625, 0.6485, 0.462, 0.6471, 0.4621, 0.6467, 0.4564, 0.7597, 0.4574, 0.7475, 0.4576, 0.755, 0.4581, 0.7558, 0.75, 0.5186, 0.8032, 0.5186, 0.8032, 0.5186, 0.75, 0.5186, 0.4625, 0.6485, 0.4578, 0.6521, 0.4591, 0.6492, 0.462, 0.6471, 0.6436, 0.7314, 0.6436, 0.6782, 0.6436, 0.6782, 0.6436, 0.7314, 0.4549, 0.6735, 0.4563, 0.6683, 0.4566, 0.6695, 0.456, 0.6703, 0.4734, 0.6527, 0.4703, 0.6481, 0.4702, 0.6458, 0.4725, 0.6502, 0.4352, 0.8038, 0.4573, 0.9975, 0.473, 0.9486, 0.4452, 0.7948, 0.4452, 0.7948, 0.473, 0.9486, 0.4808, 0.9095, 0.4558, 0.789, 0.4724, 0.7002, 0.4715, 0.6925, 0.4706, 0.6916, 0.4717, 0.6999, 0.4717, 0.6999, 0.4706, 0.6916, 0.4697, 0.6911, 0.471, 0.6993, 0.4576, 0.6593, 0.4573, 0.6635, 0.4577, 0.6633, 0.458, 0.6588, 0.458, 0.6588, 0.4577, 0.6633, 0.4582, 0.663, 0.4584, 0.6585, 0.4592, 0.691, 0.4586, 0.6973, 0.4594, 0.6972, 0.4597, 0.6907, 0.4597, 0.6907, 0.4594, 0.6972, 0.4602, 0.697, 0.4604, 0.6905, 0.4711, 0.6684, 0.4707, 0.6641, 0.4703, 0.6638, 0.4706, 0.6683, 0.4706, 0.6683, 0.4703, 0.6638, 0.4698, 0.6635, 0.4701, 0.6682, 0.4718, 0.6451, 0.4703, 0.6428, 0.47, 0.6423, 0.4716, 0.6449, 0.4716, 0.6449, 0.47, 0.6423, 0.4697, 0.642, 0.4713, 0.6446, 0.4657, 0.6407, 0.4645, 0.6407, 0.4645, 0.6405, 0.4656, 0.6405, 0.4656, 0.6405, 0.4645, 0.6405, 0.4645, 0.6403, 0.4657, 0.6404, 0.4627, 0.6431, 0.4611, 0.6438, 0.4612, 0.6435, 0.4628, 0.6429, 0.4628, 0.6429, 0.4612, 0.6435, 0.4613, 0.6432, 0.4629, 0.6427, 0.4692, 0.6904, 0.471, 0.6992, 0.471, 0.6993, 0.4697, 0.6911, 0.4643, 0.6413, 0.4643, 0.6405, 0.4645, 0.6405, 0.4645, 0.6407, 0.458, 0.6984, 0.4591, 0.6974, 0.4594, 0.6972, 0.4586, 0.6973, 0.47, 0.6678, 0.4707, 0.6685, 0.4706, 0.6683, 0.4701, 0.6682, 0.4583, 0.6587, 0.4578, 0.6596, 0.4576, 0.6593, 0.458, 0.6588, 0.4643, 0.6405, 0.4643, 0.6398, 0.4645, 0.6403, 0.4645, 0.6405, 0.4591, 0.6974, 0.4603, 0.6963, 0.4602, 0.697, 0.4594, 0.6972, 0.4707, 0.6645, 0.47, 0.6636, 0.4703, 0.6638, 0.4707, 0.6641, 0.4587, 0.6578, 0.4583, 0.6587, 0.458, 0.6588, 0.4584, 0.6585, 0.4632, 0.6429, 0.4629, 0.6436, 0.4627, 0.6431, 0.4628, 0.6429, 0.4521, 0.7858, 0.4472, 0.7906, 0.4352, 0.8038, 0.4452, 0.7948, 0.47, 0.6636, 0.4695, 0.6628, 0.4698, 0.6635, 0.4703, 0.6638, 0.457, 0.6643, 0.4576, 0.6635, 0.4577, 0.6633, 0.4573, 0.6635, 0.4633, 0.6421, 0.4632, 0.6429, 0.4628, 0.6429, 0.4629, 0.6427, 0.4574, 0.7818, 0.4521, 0.7858, 0.4452, 0.7948, 0.4558, 0.789, 0.4718, 0.645, 0.472, 0.6457, 0.4718, 0.6451, 0.4716, 0.6449, 0.4576, 0.6635, 0.4583, 0.6626, 0.4582, 0.663, 0.4577, 0.6633, 0.4659, 0.6413, 0.4643, 0.6413, 0.4645, 0.6407, 0.4657, 0.6407, 0.4623, 0.8784, 0.4651, 0.8676, 0.473, 0.9486, 0.4573, 0.9975, 0.4716, 0.6442, 0.4718, 0.645, 0.4716, 0.6449, 0.4713, 0.6446, 0.4602, 0.6904, 0.4593, 0.6913, 0.4592, 0.691, 0.4597, 0.6907, 0.4651, 0.8676, 0.4681, 0.8523, 0.4808, 0.9095, 0.473, 0.9486, 0.4714, 0.6691, 0.4707, 0.6645, 0.4707, 0.6641, 0.4711, 0.6684, 0.461, 0.6895, 0.4602, 0.6904, 0.4597, 0.6907, 0.4604, 0.6905, 0.4643, 0.6398, 0.4658, 0.6399, 0.4657, 0.6404, 0.4645, 0.6403, 0.4719, 0.7003, 0.4726, 0.7012, 0.4724, 0.7002, 0.4717, 0.6999, 0.4578, 0.6596, 0.457, 0.6643, 0.4573, 0.6635, 0.4576, 0.6593, 0.4629, 0.6436, 0.4606, 0.6445, 0.4611, 0.6438, 0.4627, 0.6431, 0.471, 0.6992, 0.4719, 0.7003, 0.4717, 0.6999, 0.471, 0.6993, 0.4695, 0.6628, 0.47, 0.6678, 0.4701, 0.6682, 0.4698, 0.6635, 0.4696, 0.6423, 0.4695, 0.6415, 0.4697, 0.642, 0.47, 0.6423, 0.4472, 0.7906, 0.4623, 0.8784, 0.4573, 0.9975, 0.4352, 0.8038])
me_cube.materials.append(mat_silverwall)
me_cube.use_remesh_preserve_volume = False
me_cube.use_remesh_preserve_attributes = False
me_cube.use_mirror_vertex_groups = False
me_cube.update()

# ---- objects
ob_cube = bpy.data.objects.new('Cube', me_cube)

# ---- transforms, parenting, visibility, modifiers, constraints
ob_cube.location = (0.0, 0.0, 0.0)
ob_cube.lock_rotations_4d = False
ob_cube.empty_display_type = 'ARROWS'
ob_cube.lineart.crease_threshold = 0.0

# ---- collection membership
col_collection.objects.link(ob_cube)

# ---- scene / render settings (as saved in the file)
scene.frame_start = 1; scene.frame_end = 250; scene.frame_set(111)
scene.render.engine = 'BLENDER_EEVEE_NEXT'
scene.cycles.use_denoising = False
scene.cycles.samples = 128
scene.cycles.sampling_pattern = 'TABULATED_SOBOL'
scene.cycles.use_adaptive_sampling = False
scene.cycles.use_light_tree = False
scene.view_settings.view_transform = 'Filmic'
bpy.context.view_layer.update()

# ---- added for rendering (the .blend has no active camera and no usable light): camera, sun
cam_auto = bpy.data.cameras.new('AutoCamera')
cam_auto.lens = 50.0
cam_auto.sensor_width = 36.0
cam_auto.clip_end = 1000.0
ob_auto_camera = bpy.data.objects.new('AutoCamera', cam_auto)
scene.collection.objects.link(ob_auto_camera)
ob_auto_camera.location = (9.22851, -11.0742, 11.1653)
ob_auto_camera.rotation_euler = (1.09748, -7.21219e-08, 0.694738)
scene.camera = ob_auto_camera
light_auto_sun = bpy.data.lights.new('AutoSun', 'SUN')
light_auto_sun.energy = 3.0
light_auto_sun.angle = 0.0523599
ob_auto_sun = bpy.data.objects.new('AutoSun', light_auto_sun)
scene.collection.objects.link(ob_auto_sun)
ob_auto_sun.rotation_euler = (0.872665, 0.174533, 0.523599)
bpy.context.view_layer.update()
